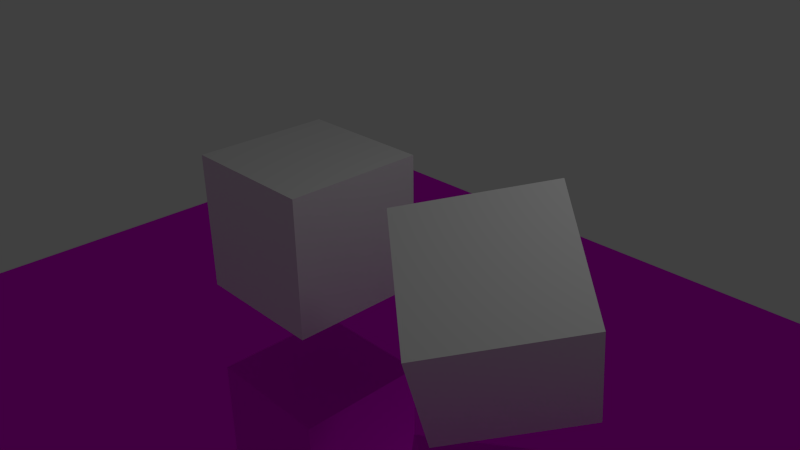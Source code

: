 # Source: dice.blend  (saved by Blender 2.74.0; exported with 4.5.12 LTS)
import bpy
from mathutils import Matrix  # noqa: F401  (used for matrix-valued properties, if any)

bpy.ops.wm.read_factory_settings(use_empty=True)
scene = bpy.context.scene
scene.name = 'Scene'

# ---- collections
col_collection_1 = bpy.data.collections.new('Collection 1'); scene.collection.children.link(col_collection_1)

# ---- images (referenced by path relative to the original .blend; pixels are not part of the script)
import os
ASSET_DIR = os.environ.get("B2B_ASSET_DIR", "")  # directory of the original .blend (textures are referenced by path, not embedded)
HERE = os.path.dirname(os.path.abspath(__file__))  # packed textures are extracted next to this script under _unpacked/

def load_image(name, relpath, width, height, colorspace="sRGB"):
    """Load a texture the original file referenced (path relative to the .blend, or extracted next to this script)."""
    p = next((c for c in (os.path.join(HERE, relpath), os.path.join(ASSET_DIR, relpath)) if relpath and os.path.exists(c)), "")
    if p:
        img = bpy.data.images.load(p, check_existing=True)
        img.name = name
    else:  # same state as the original file: an image datablock whose file is absent (Cycles renders it pink)
        img = bpy.data.images.new(name, width, height)
        img.source = "FILE"
        img.filepath = "//" + (relpath or name)
    img.colorspace_settings.name = colorspace
    return img
img_die = load_image('die', 'textures/die.png', 1024, 1024, 'sRGB')

# ---- materials (node trees are filled in below, after node groups)
mat_material_004 = bpy.data.materials.new('Material.004')
mat_material_004.alpha_threshold = 0.0
mat_material_004.use_transparent_shadow = False
mat_material_004.roughness = 0.5
mat_material = bpy.data.materials.new('Material')
mat_material.alpha_threshold = 0.0
mat_material.use_transparent_shadow = False
mat_material.roughness = 0.5
mat_material.line_color = (0.0, 0.0, 0.0, 1.0)

# ---- material node trees
mat_material_004.use_nodes = True; mat_material_004.node_tree.nodes.clear()
_N = mat_material_004.node_tree.nodes; _L = mat_material_004.node_tree.links
n0 = _N.new('ShaderNodeOutputMaterial'); n0.name = 'Material Output'; n0.location = (300, 300)
n1 = _N.new('ShaderNodeBsdfAnisotropic'); n1.name = 'Anisotropic BSDF'; n1.location = (100, 300)
n1.distribution = 'GGX'
n1.inputs[1].default_value = 0.0
n1.inputs[2].default_value = 0.5
n2 = _N.new('ShaderNodeTexImage'); n2.name = 'Image Texture'; n2.location = (-90, 300)
n2.width = 140
n2.image = img_die
_L.new(n1.outputs[0], n0.inputs[0])
_L.new(n2.outputs[0], n1.inputs[0])
n0.is_active_output = True

# ---- world
world_world = bpy.data.worlds.new('World'); scene.world = world_world
world_world.color = (0.05088, 0.05088, 0.05088)
world_world.use_sun_shadow = False
world_world.sun_shadow_jitter_overblur = 0.0
world_world.cycles.sampling_method = 'MANUAL'
world_world.cycles.sample_map_resolution = 256

# ---- cameras
cam_camera = bpy.data.cameras.new('Camera')
cam_camera.clip_end = 100.0
cam_camera.lens = 35.0
cam_camera.sensor_width = 32.0
cam_camera.sensor_height = 18.0
cam_camera.ortho_scale = 7.314
cam_camera.dof.focus_distance = 0.0
cam_camera.dof.aperture_fstop = 128.0

# ---- lights
light_lamp = bpy.data.lights.new('Lamp', 'POINT')
light_lamp.transmission_factor = 0.0
light_lamp.cutoff_distance = 30.0
light_lamp.energy = 100.0
light_lamp.shadow_buffer_clip_start = 1.001
light_lamp.shadow_soft_size = 1.0
light_lamp.shadow_maximum_resolution = 0.006
light_lamp.use_absolute_resolution = True
light_lamp.cycles.use_multiple_importance_sampling = False

# ---- meshes
me_plane = bpy.data.meshes.new('Plane')
me_plane.from_pydata([(-1.0, -1.0, 0.0), (1.0, -1.0, 0.0), (-1.0, 1.0, 0.0), (1.0, 1.0, 0.0)], [], [(0, 1, 3, 2)])
_uv = me_plane.uv_layers.new(name='UVMap')
_uv.uv.foreach_set('vector', [0.9302, 0.9364, 0.9999, 0.9364, 0.9999, 0.9999, 0.9302, 0.9999])
me_plane.materials.append(mat_material_004)
me_plane.use_remesh_preserve_volume = False
me_plane.use_remesh_preserve_attributes = False
me_plane.use_mirror_vertex_groups = False
me_plane.update()
me_rollingdie = bpy.data.meshes.new('RollingDie')
me_rollingdie.from_pydata([(1.0, 1.0, -1.0), (1.0, -1.0, -1.0), (-1.0, -1.0, -1.0), (-1.0, 1.0, -1.0), (1.0, 1.0, 1.0), (1.0, -1.0, 1.0), (-1.0, -1.0, 1.0), (-1.0, 1.0, 1.0)], [], [(0, 1, 2, 3), (4, 7, 6, 5), (0, 4, 5, 1), (1, 5, 6, 2), (2, 6, 7, 3), (4, 0, 3, 7)])
_uv = me_rollingdie.uv_layers.new(name='UVMap')
_uv.uv.foreach_set('vector', [0.3756, 0.5006, 0.6244, 0.5006, 0.6244, 0.7494, 0.3756, 0.7494, 0.3756, 0.2519, 0.3756, 0.003126, 0.6244, 0.003126, 0.6244, 0.2519, 0.3756, 0.5006, 0.3756, 0.2519, 0.6244, 0.2519, 0.6244, 0.5006, 0.8731, 0.7494, 0.8731, 0.9981, 0.6244, 0.9981, 0.6244, 0.7494, 0.6244, 0.7494, 0.6244, 0.9981, 0.3756, 0.9981, 0.3756, 0.7494, 0.1269, 0.9981, 0.1269, 0.7494, 0.3756, 0.7494, 0.3756, 0.9981])
me_rollingdie.materials.append(mat_material)
me_rollingdie.use_remesh_preserve_volume = False
me_rollingdie.use_remesh_preserve_attributes = False
me_rollingdie.use_mirror_vertex_groups = False
me_rollingdie.update()
me_die = bpy.data.meshes.new('Die')
me_die.from_pydata([(1.0, 1.0, -1.0), (1.0, -1.0, -1.0), (-1.0, -1.0, -1.0), (-1.0, 1.0, -1.0), (1.0, 1.0, 1.0), (1.0, -1.0, 1.0), (-1.0, -1.0, 1.0), (-1.0, 1.0, 1.0)], [], [(0, 1, 2, 3), (4, 7, 6, 5), (0, 4, 5, 1), (1, 5, 6, 2), (2, 6, 7, 3), (4, 0, 3, 7)])
_uv = me_die.uv_layers.new(name='UVMap')
_uv.uv.foreach_set('vector', [0.3756, 0.5006, 0.6244, 0.5006, 0.6244, 0.7494, 0.3756, 0.7494, 0.3756, 0.2519, 0.3756, 0.003126, 0.6244, 0.003126, 0.6244, 0.2519, 0.3756, 0.5006, 0.3756, 0.2519, 0.6244, 0.2519, 0.6244, 0.5006, 0.8731, 0.7494, 0.8731, 0.9981, 0.6244, 0.9981, 0.6244, 0.7494, 0.6244, 0.7494, 0.6244, 0.9981, 0.3756, 0.9981, 0.3756, 0.7494, 0.1269, 0.9981, 0.1269, 0.7494, 0.3756, 0.7494, 0.3756, 0.9981])
me_die.materials.append(mat_material)
me_die.use_remesh_preserve_volume = False
me_die.use_remesh_preserve_attributes = False
me_die.use_mirror_vertex_groups = False
me_die.update()

# ---- objects
ob_plane = bpy.data.objects.new('Plane', me_plane)
ob_rollingdie = bpy.data.objects.new('RollingDie', me_rollingdie)
ob_die = bpy.data.objects.new('Die', me_die)
ob_lamp = bpy.data.objects.new('Lamp', light_lamp)
ob_camera = bpy.data.objects.new('Camera', cam_camera)

# ---- transforms, parenting, visibility, modifiers, constraints
ob_plane.location = (-0.3692, -0.7339, -1.725)
ob_plane.scale = (5.864, 5.864, 5.864)
ob_plane.lineart.crease_threshold = 0.0
ob_rollingdie.location = (2.065, 0.0, 0.0)
ob_rollingdie.rotation_euler = (2.004, 6.111, 0.8203)
ob_rollingdie.lock_rotations_4d = False
ob_rollingdie.empty_display_type = 'ARROWS'
ob_rollingdie.lineart.crease_threshold = 0.0
ob_die.location = (-1.295, 0.0, 0.0)
ob_die.lock_rotations_4d = False
ob_die.empty_display_type = 'ARROWS'
ob_die.lineart.crease_threshold = 0.0
ob_lamp.location = (4.076, 1.005, 5.904)
ob_lamp.rotation_euler = (0.6503, 0.05522, 1.866)
ob_lamp.lock_rotations_4d = False
ob_lamp.empty_display_type = 'ARROWS'
ob_lamp.color = (0.0, 0.0, 0.0, 0.0)
ob_lamp.lineart.crease_threshold = 0.0
ob_camera.location = (7.481, -6.508, 5.344)
ob_camera.rotation_euler = (1.109, 0.01082, 0.8149)
ob_camera.lock_rotations_4d = False
ob_camera.empty_display_type = 'ARROWS'
ob_camera.color = (0.0, 0.0, 0.0, 0.0)
ob_camera.display_type = 'WIRE'
ob_camera.lineart.crease_threshold = 0.0

# ---- collection membership
col_collection_1.objects.link(ob_plane)
col_collection_1.objects.link(ob_rollingdie)
col_collection_1.objects.link(ob_die)
col_collection_1.objects.link(ob_lamp)
col_collection_1.objects.link(ob_camera)

# ---- scene / render settings (as saved in the file)
scene.camera = ob_camera
scene.frame_start = 1; scene.frame_end = 250; scene.frame_set(1)
scene.render.engine = 'BLENDER_EEVEE_NEXT'
scene.render.image_settings.color_mode = 'RGB'
scene.render.image_settings.compression = 90
scene.render.resolution_percentage = 50
scene.render.dither_intensity = 0.0
scene.render.bake_margin = 2
scene.render.bake_bias = 0.0
scene.cycles.use_denoising = False
scene.cycles.samples = 10
scene.cycles.sampling_pattern = 'TABULATED_SOBOL'
scene.cycles.light_sampling_threshold = 0.0
scene.cycles.use_adaptive_sampling = False
scene.cycles.use_light_tree = False
scene.cycles.blur_glossy = 0.0
scene.cycles.volume_bounces = 1
scene.cycles.pixel_filter_type = 'GAUSSIAN'
scene.cycles.sample_clamp_indirect = 0.0
scene.view_settings.view_transform = 'Standard'
bpy.context.view_layer.update()
